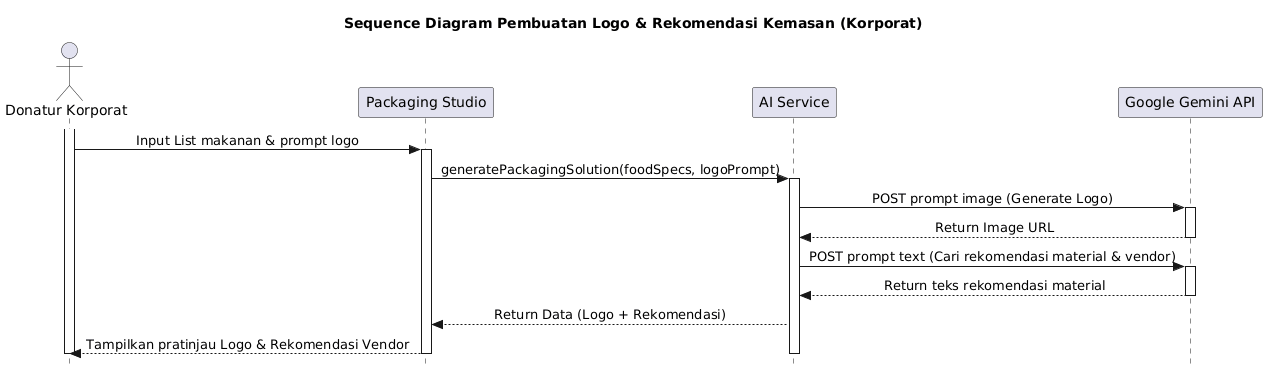

The diagram above was rendered by PlantUML. Its source (embedded in the PNG):
@startuml
skinparam style strictuml
skinparam SequenceMessageAlignment center

title Sequence Diagram Pembuatan Logo & Rekomendasi Kemasan (Korporat)

actor "Donatur Korporat" as Korp
participant "Packaging Studio" as View
participant "AI Service" as Sys
participant "Google Gemini API" as Gemini

activate Korp
Korp -> View : Input List makanan & prompt logo
activate View

View -> Sys : generatePackagingSolution(foodSpecs, logoPrompt)
activate Sys

Sys -> Gemini : POST prompt image (Generate Logo)
activate Gemini
Gemini --> Sys : Return Image URL
deactivate Gemini

Sys -> Gemini : POST prompt text (Cari rekomendasi material & vendor)
activate Gemini
Gemini --> Sys : Return teks rekomendasi material
deactivate Gemini

Sys --> View : Return Data (Logo + Rekomendasi)
View --> Korp : Tampilkan pratinjau Logo & Rekomendasi Vendor

deactivate Sys
deactivate View
deactivate Korp
@enduml